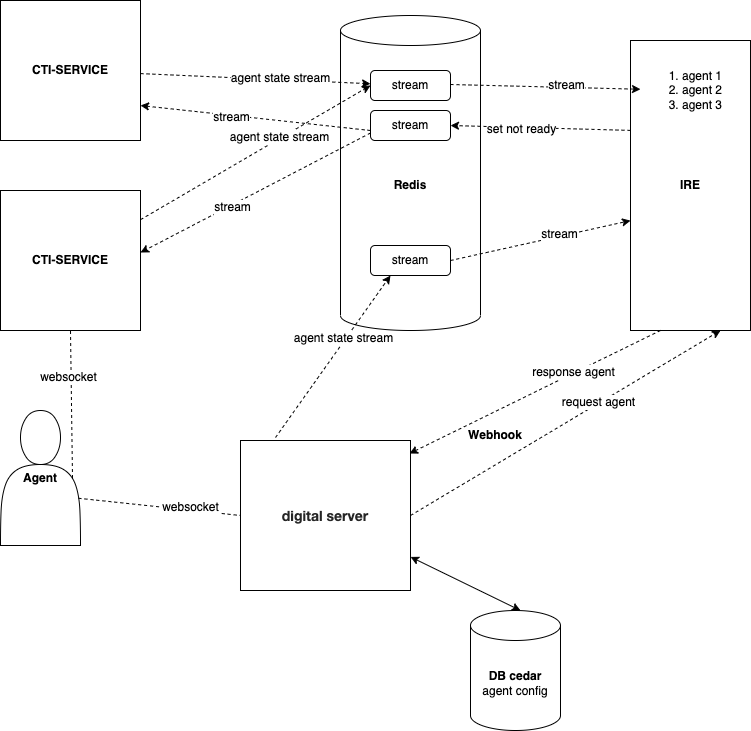

The diagram above was exported from draw.io. Its source (the exported page's mxGraphModel, read from the mxfile embedded in the PNG):
<mxGraphModel dx="1079" dy="770" grid="1" gridSize="10" guides="1" tooltips="1" connect="1" arrows="1" fold="1" page="1" pageScale="1" pageWidth="827" pageHeight="1169" math="0" shadow="0">
  <root>
    <mxCell id="0" />
    <mxCell id="1" parent="0" />
    <mxCell id="yV4tG5lqRbvMiZihwO4d-1" value="&lt;b&gt;CTI-SERVICE&lt;/b&gt;" style="whiteSpace=wrap;html=1;aspect=fixed;" parent="1" vertex="1">
      <mxGeometry x="20" y="20" width="140" height="140" as="geometry" />
    </mxCell>
    <mxCell id="yV4tG5lqRbvMiZihwO4d-2" value="&lt;b&gt;Redis&lt;/b&gt;" style="shape=cylinder3;whiteSpace=wrap;html=1;boundedLbl=1;backgroundOutline=1;size=15;" parent="1" vertex="1">
      <mxGeometry x="360" y="35" width="140" height="315" as="geometry" />
    </mxCell>
    <mxCell id="yV4tG5lqRbvMiZihwO4d-6" value="stream" style="rounded=1;whiteSpace=wrap;html=1;" parent="1" vertex="1">
      <mxGeometry x="390" y="90" width="80" height="30" as="geometry" />
    </mxCell>
    <mxCell id="yV4tG5lqRbvMiZihwO4d-13" value="" style="html=1;labelBackgroundColor=#ffffff;startArrow=none;startFill=0;startSize=6;endArrow=classic;endFill=1;endSize=6;jettySize=auto;orthogonalLoop=1;strokeWidth=1;dashed=1;fontSize=14;rounded=0;" parent="1" source="yV4tG5lqRbvMiZihwO4d-1" target="yV4tG5lqRbvMiZihwO4d-6" edge="1">
      <mxGeometry width="60" height="60" relative="1" as="geometry">
        <mxPoint x="190" y="150" as="sourcePoint" />
        <mxPoint x="250" y="90" as="targetPoint" />
      </mxGeometry>
    </mxCell>
    <mxCell id="yV4tG5lqRbvMiZihwO4d-14" value="agent state stream" style="edgeLabel;html=1;align=center;verticalAlign=middle;resizable=0;points=[];" parent="yV4tG5lqRbvMiZihwO4d-13" vertex="1" connectable="0">
      <mxGeometry x="0.212" y="2" relative="1" as="geometry">
        <mxPoint as="offset" />
      </mxGeometry>
    </mxCell>
    <mxCell id="yV4tG5lqRbvMiZihwO4d-17" value="&lt;b&gt;IRE&lt;/b&gt;" style="rounded=0;whiteSpace=wrap;html=1;" parent="1" vertex="1">
      <mxGeometry x="650" y="60" width="120" height="290" as="geometry" />
    </mxCell>
    <mxCell id="yV4tG5lqRbvMiZihwO4d-18" value="&lt;ol&gt;&lt;li&gt;agent 1&lt;/li&gt;&lt;li&gt;agent 2&lt;/li&gt;&lt;li&gt;agent 3&lt;/li&gt;&lt;/ol&gt;" style="text;strokeColor=none;fillColor=none;html=1;whiteSpace=wrap;verticalAlign=middle;overflow=hidden;" parent="1" vertex="1">
      <mxGeometry x="660" y="70" width="100" height="80" as="geometry" />
    </mxCell>
    <mxCell id="yV4tG5lqRbvMiZihwO4d-19" value="" style="html=1;labelBackgroundColor=#ffffff;startArrow=none;startFill=0;startSize=6;endArrow=classic;endFill=1;endSize=6;jettySize=auto;orthogonalLoop=1;strokeWidth=1;dashed=1;fontSize=14;rounded=0;" parent="1" target="yV4tG5lqRbvMiZihwO4d-18" edge="1">
      <mxGeometry width="60" height="60" relative="1" as="geometry">
        <mxPoint x="470" y="104" as="sourcePoint" />
        <mxPoint x="700" y="60" as="targetPoint" />
      </mxGeometry>
    </mxCell>
    <mxCell id="yV4tG5lqRbvMiZihwO4d-20" value="stream" style="edgeLabel;html=1;align=center;verticalAlign=middle;resizable=0;points=[];" parent="yV4tG5lqRbvMiZihwO4d-19" vertex="1" connectable="0">
      <mxGeometry x="0.212" y="2" relative="1" as="geometry">
        <mxPoint as="offset" />
      </mxGeometry>
    </mxCell>
    <mxCell id="yV4tG5lqRbvMiZihwO4d-21" value="stream" style="rounded=1;whiteSpace=wrap;html=1;" parent="1" vertex="1">
      <mxGeometry x="390" y="130" width="80" height="30" as="geometry" />
    </mxCell>
    <mxCell id="yV4tG5lqRbvMiZihwO4d-22" value="" style="html=1;labelBackgroundColor=#ffffff;startArrow=none;startFill=0;startSize=6;endArrow=classic;endFill=1;endSize=6;jettySize=auto;orthogonalLoop=1;strokeWidth=1;dashed=1;fontSize=14;rounded=0;entryX=1;entryY=0.5;entryDx=0;entryDy=0;exitX=0;exitY=0.31;exitDx=0;exitDy=0;exitPerimeter=0;" parent="1" source="yV4tG5lqRbvMiZihwO4d-17" target="yV4tG5lqRbvMiZihwO4d-21" edge="1">
      <mxGeometry width="60" height="60" relative="1" as="geometry">
        <mxPoint x="480" y="114" as="sourcePoint" />
        <mxPoint x="670" y="119" as="targetPoint" />
      </mxGeometry>
    </mxCell>
    <mxCell id="yV4tG5lqRbvMiZihwO4d-23" value="set not ready" style="edgeLabel;html=1;align=center;verticalAlign=middle;resizable=0;points=[];" parent="yV4tG5lqRbvMiZihwO4d-22" vertex="1" connectable="0">
      <mxGeometry x="0.212" y="2" relative="1" as="geometry">
        <mxPoint as="offset" />
      </mxGeometry>
    </mxCell>
    <mxCell id="yV4tG5lqRbvMiZihwO4d-24" value="&lt;b&gt;CTI-SERVICE&lt;/b&gt;" style="whiteSpace=wrap;html=1;aspect=fixed;" parent="1" vertex="1">
      <mxGeometry x="20" y="210" width="140" height="140" as="geometry" />
    </mxCell>
    <mxCell id="yV4tG5lqRbvMiZihwO4d-25" value="" style="html=1;labelBackgroundColor=#ffffff;startArrow=none;startFill=0;startSize=6;endArrow=classic;endFill=1;endSize=6;jettySize=auto;orthogonalLoop=1;strokeWidth=1;dashed=1;fontSize=14;rounded=0;entryX=0;entryY=0.5;entryDx=0;entryDy=0;" parent="1" source="yV4tG5lqRbvMiZihwO4d-24" target="yV4tG5lqRbvMiZihwO4d-6" edge="1">
      <mxGeometry width="60" height="60" relative="1" as="geometry">
        <mxPoint x="170" y="103" as="sourcePoint" />
        <mxPoint x="400" y="113" as="targetPoint" />
      </mxGeometry>
    </mxCell>
    <mxCell id="yV4tG5lqRbvMiZihwO4d-26" value="agent state stream" style="edgeLabel;html=1;align=center;verticalAlign=middle;resizable=0;points=[];" parent="yV4tG5lqRbvMiZihwO4d-25" vertex="1" connectable="0">
      <mxGeometry x="0.212" y="2" relative="1" as="geometry">
        <mxPoint as="offset" />
      </mxGeometry>
    </mxCell>
    <mxCell id="yV4tG5lqRbvMiZihwO4d-27" value="" style="html=1;labelBackgroundColor=#ffffff;startArrow=none;startFill=0;startSize=6;endArrow=classic;endFill=1;endSize=6;jettySize=auto;orthogonalLoop=1;strokeWidth=1;dashed=1;fontSize=14;rounded=0;entryX=1;entryY=0.443;entryDx=0;entryDy=0;entryPerimeter=0;exitX=0;exitY=0.75;exitDx=0;exitDy=0;" parent="1" source="yV4tG5lqRbvMiZihwO4d-21" target="yV4tG5lqRbvMiZihwO4d-24" edge="1">
      <mxGeometry width="60" height="60" relative="1" as="geometry">
        <mxPoint x="200" y="330" as="sourcePoint" />
        <mxPoint x="400" y="115" as="targetPoint" />
      </mxGeometry>
    </mxCell>
    <mxCell id="yV4tG5lqRbvMiZihwO4d-28" value="stream" style="edgeLabel;html=1;align=center;verticalAlign=middle;resizable=0;points=[];" parent="yV4tG5lqRbvMiZihwO4d-27" vertex="1" connectable="0">
      <mxGeometry x="0.212" y="2" relative="1" as="geometry">
        <mxPoint as="offset" />
      </mxGeometry>
    </mxCell>
    <mxCell id="yV4tG5lqRbvMiZihwO4d-29" value="" style="html=1;labelBackgroundColor=#ffffff;startArrow=none;startFill=0;startSize=6;endArrow=classic;endFill=1;endSize=6;jettySize=auto;orthogonalLoop=1;strokeWidth=1;dashed=1;fontSize=14;rounded=0;entryX=1;entryY=0.75;entryDx=0;entryDy=0;" parent="1" target="yV4tG5lqRbvMiZihwO4d-1" edge="1">
      <mxGeometry width="60" height="60" relative="1" as="geometry">
        <mxPoint x="390" y="150" as="sourcePoint" />
        <mxPoint x="170" y="282" as="targetPoint" />
      </mxGeometry>
    </mxCell>
    <mxCell id="yV4tG5lqRbvMiZihwO4d-30" value="stream" style="edgeLabel;html=1;align=center;verticalAlign=middle;resizable=0;points=[];" parent="yV4tG5lqRbvMiZihwO4d-29" vertex="1" connectable="0">
      <mxGeometry x="0.212" y="2" relative="1" as="geometry">
        <mxPoint as="offset" />
      </mxGeometry>
    </mxCell>
    <mxCell id="yV4tG5lqRbvMiZihwO4d-31" value="&lt;p style=&quot;margin: 0px; font-variant-numeric: normal; font-variant-east-asian: normal; font-variant-alternates: normal; font-kerning: auto; font-optical-sizing: auto; font-feature-settings: normal; font-variation-settings: normal; font-stretch: normal; font-size: 14px; line-height: normal; font-family: &amp;quot;Helvetica Neue&amp;quot;; color: rgba(0, 0, 0, 0.85); background-color: rgba(0, 0, 0, 0); text-align: start;&quot; class=&quot;p1&quot;&gt;&lt;b&gt;digital server&lt;/b&gt;&lt;/p&gt;" style="rounded=0;whiteSpace=wrap;html=1;" parent="1" vertex="1">
      <mxGeometry x="260" y="460" width="170" height="150" as="geometry" />
    </mxCell>
    <mxCell id="yV4tG5lqRbvMiZihwO4d-32" value="stream" style="rounded=1;whiteSpace=wrap;html=1;" parent="1" vertex="1">
      <mxGeometry x="390" y="265" width="80" height="30" as="geometry" />
    </mxCell>
    <mxCell id="yV4tG5lqRbvMiZihwO4d-33" value="" style="html=1;labelBackgroundColor=#ffffff;startArrow=none;startFill=0;startSize=6;endArrow=classic;endFill=1;endSize=6;jettySize=auto;orthogonalLoop=1;strokeWidth=1;dashed=1;fontSize=14;rounded=0;entryX=0.25;entryY=1;entryDx=0;entryDy=0;exitX=0.206;exitY=-0.02;exitDx=0;exitDy=0;exitPerimeter=0;" parent="1" source="yV4tG5lqRbvMiZihwO4d-31" target="yV4tG5lqRbvMiZihwO4d-32" edge="1">
      <mxGeometry width="60" height="60" relative="1" as="geometry">
        <mxPoint x="210" y="484" as="sourcePoint" />
        <mxPoint x="440" y="350" as="targetPoint" />
      </mxGeometry>
    </mxCell>
    <mxCell id="yV4tG5lqRbvMiZihwO4d-34" value="agent state stream" style="edgeLabel;html=1;align=center;verticalAlign=middle;resizable=0;points=[];" parent="yV4tG5lqRbvMiZihwO4d-33" vertex="1" connectable="0">
      <mxGeometry x="0.212" y="2" relative="1" as="geometry">
        <mxPoint as="offset" />
      </mxGeometry>
    </mxCell>
    <mxCell id="yV4tG5lqRbvMiZihwO4d-35" value="" style="html=1;labelBackgroundColor=#ffffff;startArrow=none;startFill=0;startSize=6;endArrow=classic;endFill=1;endSize=6;jettySize=auto;orthogonalLoop=1;strokeWidth=1;dashed=1;fontSize=14;rounded=0;entryX=0;entryY=0.621;entryDx=0;entryDy=0;exitX=1;exitY=0.5;exitDx=0;exitDy=0;entryPerimeter=0;" parent="1" source="yV4tG5lqRbvMiZihwO4d-32" target="yV4tG5lqRbvMiZihwO4d-17" edge="1">
      <mxGeometry width="60" height="60" relative="1" as="geometry">
        <mxPoint x="405" y="497" as="sourcePoint" />
        <mxPoint x="420" y="305" as="targetPoint" />
      </mxGeometry>
    </mxCell>
    <mxCell id="yV4tG5lqRbvMiZihwO4d-36" value="stream" style="edgeLabel;html=1;align=center;verticalAlign=middle;resizable=0;points=[];" parent="yV4tG5lqRbvMiZihwO4d-35" vertex="1" connectable="0">
      <mxGeometry x="0.212" y="2" relative="1" as="geometry">
        <mxPoint as="offset" />
      </mxGeometry>
    </mxCell>
    <mxCell id="yV4tG5lqRbvMiZihwO4d-37" value="" style="html=1;labelBackgroundColor=#ffffff;startArrow=none;startFill=0;startSize=6;endArrow=classic;endFill=1;endSize=6;jettySize=auto;orthogonalLoop=1;strokeWidth=1;dashed=1;fontSize=14;rounded=0;exitX=1;exitY=0.5;exitDx=0;exitDy=0;entryX=0.75;entryY=1;entryDx=0;entryDy=0;" parent="1" source="yV4tG5lqRbvMiZihwO4d-31" target="yV4tG5lqRbvMiZihwO4d-17" edge="1">
      <mxGeometry width="60" height="60" relative="1" as="geometry">
        <mxPoint x="635" y="562" as="sourcePoint" />
        <mxPoint x="730" y="360" as="targetPoint" />
      </mxGeometry>
    </mxCell>
    <mxCell id="yV4tG5lqRbvMiZihwO4d-38" value="request agent" style="edgeLabel;html=1;align=center;verticalAlign=middle;resizable=0;points=[];" parent="yV4tG5lqRbvMiZihwO4d-37" vertex="1" connectable="0">
      <mxGeometry x="0.212" y="2" relative="1" as="geometry">
        <mxPoint as="offset" />
      </mxGeometry>
    </mxCell>
    <mxCell id="yV4tG5lqRbvMiZihwO4d-39" value="" style="html=1;labelBackgroundColor=#ffffff;startArrow=none;startFill=0;startSize=6;endArrow=classic;endFill=1;endSize=6;jettySize=auto;orthogonalLoop=1;strokeWidth=1;dashed=1;fontSize=14;rounded=0;exitX=0.25;exitY=1;exitDx=0;exitDy=0;entryX=0.994;entryY=0.087;entryDx=0;entryDy=0;entryPerimeter=0;" parent="1" source="yV4tG5lqRbvMiZihwO4d-17" target="yV4tG5lqRbvMiZihwO4d-31" edge="1">
      <mxGeometry width="60" height="60" relative="1" as="geometry">
        <mxPoint x="542" y="556" as="sourcePoint" />
        <mxPoint x="740" y="370" as="targetPoint" />
      </mxGeometry>
    </mxCell>
    <mxCell id="yV4tG5lqRbvMiZihwO4d-41" value="response agent" style="edgeLabel;html=1;align=center;verticalAlign=middle;resizable=0;points=[];" parent="yV4tG5lqRbvMiZihwO4d-39" vertex="1" connectable="0">
      <mxGeometry x="-0.3094" y="-1" relative="1" as="geometry">
        <mxPoint as="offset" />
      </mxGeometry>
    </mxCell>
    <mxCell id="yV4tG5lqRbvMiZihwO4d-47" value="&lt;b&gt;Webhook&lt;/b&gt;" style="text;html=1;strokeColor=none;fillColor=none;align=center;verticalAlign=middle;whiteSpace=wrap;rounded=0;" parent="1" vertex="1">
      <mxGeometry x="460" y="430" width="110" height="50" as="geometry" />
    </mxCell>
    <mxCell id="yV4tG5lqRbvMiZihwO4d-48" value="&lt;b&gt;DB cedar&lt;/b&gt;&lt;br&gt;agent config" style="shape=cylinder3;whiteSpace=wrap;html=1;boundedLbl=1;backgroundOutline=1;size=15;" parent="1" vertex="1">
      <mxGeometry x="490" y="630" width="90" height="120" as="geometry" />
    </mxCell>
    <mxCell id="fVBIoy2tM-xcczjS-OA--5" value="&lt;b&gt;Agent&lt;/b&gt;" style="shape=actor;whiteSpace=wrap;html=1;" vertex="1" parent="1">
      <mxGeometry x="20" y="430" width="80" height="135" as="geometry" />
    </mxCell>
    <mxCell id="fVBIoy2tM-xcczjS-OA--8" value="" style="endArrow=none;dashed=1;html=1;rounded=0;exitX=0.9;exitY=0.5;exitDx=0;exitDy=0;exitPerimeter=0;entryX=0.5;entryY=1;entryDx=0;entryDy=0;" edge="1" parent="1" source="fVBIoy2tM-xcczjS-OA--5" target="yV4tG5lqRbvMiZihwO4d-24">
      <mxGeometry width="50" height="50" relative="1" as="geometry">
        <mxPoint x="96" y="565" as="sourcePoint" />
        <mxPoint x="270" y="552" as="targetPoint" />
      </mxGeometry>
    </mxCell>
    <mxCell id="fVBIoy2tM-xcczjS-OA--10" value="websocket" style="edgeLabel;html=1;align=center;verticalAlign=middle;resizable=0;points=[];" vertex="1" connectable="0" parent="fVBIoy2tM-xcczjS-OA--8">
      <mxGeometry x="0.3751" y="3" relative="1" as="geometry">
        <mxPoint as="offset" />
      </mxGeometry>
    </mxCell>
    <mxCell id="fVBIoy2tM-xcczjS-OA--9" value="" style="endArrow=classic;startArrow=classic;html=1;rounded=0;" edge="1" parent="1" source="yV4tG5lqRbvMiZihwO4d-31">
      <mxGeometry width="50" height="50" relative="1" as="geometry">
        <mxPoint x="490" y="680" as="sourcePoint" />
        <mxPoint x="540" y="630" as="targetPoint" />
      </mxGeometry>
    </mxCell>
    <mxCell id="fVBIoy2tM-xcczjS-OA--11" value="" style="endArrow=none;dashed=1;html=1;rounded=0;exitX=0.975;exitY=0.65;exitDx=0;exitDy=0;exitPerimeter=0;entryX=0;entryY=0.5;entryDx=0;entryDy=0;" edge="1" parent="1" source="fVBIoy2tM-xcczjS-OA--5" target="yV4tG5lqRbvMiZihwO4d-31">
      <mxGeometry width="50" height="50" relative="1" as="geometry">
        <mxPoint x="96" y="565" as="sourcePoint" />
        <mxPoint x="100" y="360" as="targetPoint" />
      </mxGeometry>
    </mxCell>
    <mxCell id="fVBIoy2tM-xcczjS-OA--12" value="websocket" style="edgeLabel;html=1;align=center;verticalAlign=middle;resizable=0;points=[];" vertex="1" connectable="0" parent="fVBIoy2tM-xcczjS-OA--11">
      <mxGeometry x="0.3751" y="3" relative="1" as="geometry">
        <mxPoint as="offset" />
      </mxGeometry>
    </mxCell>
  </root>
</mxGraphModel>